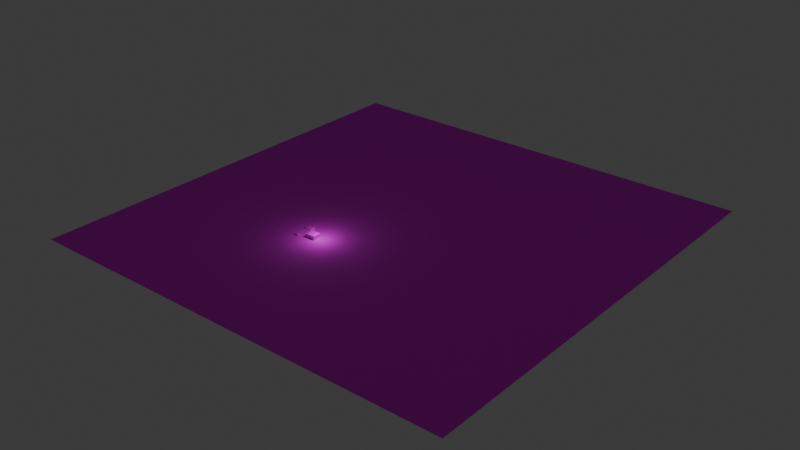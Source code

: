 # Source: Untitled.blend  (saved by Blender 5.0.118; exported with 4.5.12 LTS)
import bpy
from mathutils import Matrix  # noqa: F401  (used for matrix-valued properties, if any)

bpy.ops.wm.read_factory_settings(use_empty=True)
scene = bpy.context.scene
scene.name = 'Scene'

# ---- collections
col_collection = bpy.data.collections.new('Collection'); scene.collection.children.link(col_collection)

# ---- images (referenced by path relative to the original .blend; pixels are not part of the script)
import os
ASSET_DIR = os.environ.get("B2B_ASSET_DIR", "")  # directory of the original .blend (textures are referenced by path, not embedded)
HERE = os.path.dirname(os.path.abspath(__file__))  # packed textures are extracted next to this script under _unpacked/

def load_image(name, relpath, width, height, colorspace="sRGB"):
    """Load a texture the original file referenced (path relative to the .blend, or extracted next to this script)."""
    p = next((c for c in (os.path.join(HERE, relpath), os.path.join(ASSET_DIR, relpath)) if relpath and os.path.exists(c)), "")
    if p:
        img = bpy.data.images.load(p, check_existing=True)
        img.name = name
    else:  # same state as the original file: an image datablock whose file is absent (Cycles renders it pink)
        img = bpy.data.images.new(name, width, height)
        img.source = "FILE"
        img.filepath = "//" + (relpath or name)
    img.colorspace_settings.name = colorspace
    return img
img_photoreal_grass_04_512x512_png = load_image('Photoreal_Grass_04-512x512.png', 'pack/Grass/Photoreal_Grass_04-512x512.png', 1024, 1024, 'sRGB')
img_untitled_str_stonebrk2_png = load_image('Untitled_str_stonebrk2.png', 'Untitled_str_stonebrk2.png', 1024, 1024, 'sRGB')
img_untitled_str_stonebrk6_png = load_image('Untitled_str_stonebrk6.png', 'Untitled_str_stonebrk6.png', 1024, 1024, 'sRGB')
img_untitled_str_stonewall3_png = load_image('Untitled_str_stonewall3.png', 'Untitled_str_stonewall3.png', 1024, 1024, 'sRGB')
img_untitled_str_metalgrbl6_png = load_image('Untitled_str_metalgrbl6.png', 'Untitled_str_metalgrbl6.png', 1024, 1024, 'sRGB')

# ---- materials (node trees are filled in below, after node groups)
mat_img_photoreal_grass_04_512x512_png = bpy.data.materials.new('IMG_Photoreal_Grass_04-512x512.png')
mat_img_photoreal_grass_04_512x512_png.use_backface_culling = True
mat_img_untitled_str_stonebrk2_png = bpy.data.materials.new('IMG_Untitled_str_stonebrk2.png')
mat_img_untitled_str_stonebrk2_png.use_backface_culling = True
mat_img_untitled_str_stonebrk6_png = bpy.data.materials.new('IMG_Untitled_str_stonebrk6.png')
mat_img_untitled_str_stonebrk6_png.use_backface_culling = True
mat_img_untitled_str_stonewall3_png = bpy.data.materials.new('IMG_Untitled_str_stonewall3.png')
mat_img_untitled_str_stonewall3_png.use_backface_culling = True
mat_img_untitled_str_metalgrbl6_png = bpy.data.materials.new('IMG_Untitled_str_metalgrbl6.png')
mat_img_untitled_str_metalgrbl6_png.use_backface_culling = True

# ---- material node trees
mat_img_photoreal_grass_04_512x512_png.use_nodes = True; mat_img_photoreal_grass_04_512x512_png.node_tree.nodes.clear()
_N = mat_img_photoreal_grass_04_512x512_png.node_tree.nodes; _L = mat_img_photoreal_grass_04_512x512_png.node_tree.links
n0 = _N.new('ShaderNodeOutputMaterial'); n0.name = 'Material Output'; n0.location = (0, 0)
n1 = _N.new('ShaderNodeBsdfPrincipled'); n1.name = 'Principled BSDF'; n1.location = (-200, 0)
n1.inputs[2].default_value = 1.0
n2 = _N.new('ShaderNodeTexImage'); n2.name = 'Image Texture'; n2.location = (-400, 0)
n2.image = img_photoreal_grass_04_512x512_png
n2.interpolation = 'Closest'
_L.new(n2.outputs[0], n1.inputs[0])
_L.new(n1.outputs[0], n0.inputs[0])
n0.is_active_output = True
mat_img_untitled_str_stonebrk2_png.use_nodes = True; mat_img_untitled_str_stonebrk2_png.node_tree.nodes.clear()
_N = mat_img_untitled_str_stonebrk2_png.node_tree.nodes; _L = mat_img_untitled_str_stonebrk2_png.node_tree.links
n0 = _N.new('ShaderNodeOutputMaterial'); n0.name = 'Material Output'; n0.location = (0, 0)
n1 = _N.new('ShaderNodeBsdfPrincipled'); n1.name = 'Principled BSDF'; n1.location = (-200, 0)
n1.inputs[2].default_value = 1.0
n2 = _N.new('ShaderNodeTexImage'); n2.name = 'Image Texture'; n2.location = (-400, 0)
n2.image = img_untitled_str_stonebrk2_png
n2.interpolation = 'Closest'
_L.new(n2.outputs[0], n1.inputs[0])
_L.new(n1.outputs[0], n0.inputs[0])
n0.is_active_output = True
mat_img_untitled_str_stonebrk6_png.use_nodes = True; mat_img_untitled_str_stonebrk6_png.node_tree.nodes.clear()
_N = mat_img_untitled_str_stonebrk6_png.node_tree.nodes; _L = mat_img_untitled_str_stonebrk6_png.node_tree.links
n0 = _N.new('ShaderNodeOutputMaterial'); n0.name = 'Material Output'; n0.location = (0, 0)
n1 = _N.new('ShaderNodeBsdfPrincipled'); n1.name = 'Principled BSDF'; n1.location = (-200, 0)
n1.inputs[2].default_value = 1.0
n2 = _N.new('ShaderNodeTexImage'); n2.name = 'Image Texture'; n2.location = (-400, 0)
n2.image = img_untitled_str_stonebrk6_png
n2.interpolation = 'Closest'
_L.new(n2.outputs[0], n1.inputs[0])
_L.new(n1.outputs[0], n0.inputs[0])
n0.is_active_output = True
mat_img_untitled_str_stonewall3_png.use_nodes = True; mat_img_untitled_str_stonewall3_png.node_tree.nodes.clear()
_N = mat_img_untitled_str_stonewall3_png.node_tree.nodes; _L = mat_img_untitled_str_stonewall3_png.node_tree.links
n0 = _N.new('ShaderNodeOutputMaterial'); n0.name = 'Material Output'; n0.location = (139, 0)
n1 = _N.new('ShaderNodeBsdfPrincipled'); n1.name = 'Principled BSDF'; n1.location = (-200, 0)
n1.inputs[2].default_value = 1.0
n2 = _N.new('ShaderNodeTexImage'); n2.name = 'Image Texture'; n2.location = (-527, -4)
n2.image = img_untitled_str_stonewall3_png
n2.interpolation = 'Closest'
_L.new(n2.outputs[0], n1.inputs[0])
_L.new(n1.outputs[0], n0.inputs[0])
n0.is_active_output = True
mat_img_untitled_str_metalgrbl6_png.use_nodes = True; mat_img_untitled_str_metalgrbl6_png.node_tree.nodes.clear()
_N = mat_img_untitled_str_metalgrbl6_png.node_tree.nodes; _L = mat_img_untitled_str_metalgrbl6_png.node_tree.links
n0 = _N.new('ShaderNodeOutputMaterial'); n0.name = 'Material Output'; n0.location = (0, 0)
n1 = _N.new('ShaderNodeBsdfPrincipled'); n1.name = 'Principled BSDF'; n1.location = (-200, 0)
n1.inputs[2].default_value = 1.0
n2 = _N.new('ShaderNodeTexImage'); n2.name = 'Image Texture'; n2.location = (-400, 0)
n2.image = img_untitled_str_metalgrbl6_png
n2.interpolation = 'Closest'
_L.new(n2.outputs[0], n1.inputs[0])
_L.new(n1.outputs[0], n0.inputs[0])
n0.is_active_output = True

# ---- world
world_world = bpy.data.worlds.new('World'); scene.world = world_world
world_world.use_nodes = True; world_world.node_tree.nodes.clear()
_N = world_world.node_tree.nodes; _L = world_world.node_tree.links
n0 = _N.new('ShaderNodeOutputWorld'); n0.name = 'World Output'; n0.location = (200, 100)
n1 = _N.new('ShaderNodeBackground'); n1.name = 'Background'; n1.location = (-200, 100)
n1.inputs[0].default_value = (0.05088, 0.05088, 0.05088, 1.0)
_L.new(n1.outputs[0], n0.inputs[0])
n0.is_active_output = True
world_world.color = (0.05088, 0.05088, 0.05088)
world_world.sun_shadow_jitter_overblur = 0.0

# ---- lights
light_light = bpy.data.lights.new('Light', 'POINT')
light_light.energy = 1000.0
light_light.shadow_soft_size = 0.1

# ---- meshes
me_plane = bpy.data.meshes.new('Plane')
me_plane.from_pydata([(-4.0, -3.5, 0.0), (6.5, -3.5, 0.0), (-4.0, 7.0, 0.0), (6.5, 7.0, 0.0)], [], [(0, 1, 3, 2)])
_uv = me_plane.uv_layers.new(name='UVMap')
_uv.uv.foreach_set('vector', [0.25, 0.5, 525.2, 0.5, 525.2, 525.5, 0.25, 525.5])
me_plane.materials.append(mat_img_photoreal_grass_04_512x512_png)
me_plane.update()
me_cube_001 = bpy.data.meshes.new('Cube.001')
me_cube_001.from_pydata([(-0.25, -0.25, -0.5), (-0.25, -0.25, 0.5), (-0.25, 2.0, -0.5), (-0.25, 2.0, 0.5), (0.0, -0.25, -0.5), (0.0, -0.25, 0.5), (0.0, 2.0, -0.5), (0.0, 2.0, 0.5), (-0.25, 2.25, 0.5), (-0.25, 2.25, -0.5), (0.0, 2.25, -0.5), (0.0, 2.25, 0.5), (2.5, 2.0, 0.5), (2.5, 2.0, -0.5), (2.5, 2.25, 0.5), (2.5, 2.25, -0.5), (2.75, 2.0, 0.5), (2.75, 2.0, -0.5), (2.75, 2.25, 0.5), (2.75, 2.25, -0.5), (2.5, -0.25, 0.5), (2.5, -0.25, -0.5), (2.75, -0.25, 0.5), (2.75, -0.25, -0.5), (2.5, -0.5, 0.5), (2.5, -0.5, -0.5), (2.75, -0.5, 0.5), (2.75, -0.5, -0.5), (1.5, -0.25, 0.5), (1.5, -0.25, -0.5), (1.5, -0.5, 0.5), (1.5, -0.5, -0.5), (-0.25, -0.5, -0.5), (-0.25, -0.5, 0.5), (0.0, -0.5, 0.5), (0.0, -0.5, -0.5), (1.0, -0.25, 0.5), (1.0, -0.25, -0.5), (1.0, -0.5, 0.5), (1.0, -0.5, -0.5)], [], [(0, 1, 3, 2), (3, 7, 11, 8), (6, 7, 5, 4), (1, 0, 32, 33), (2, 6, 4, 0), (7, 3, 1, 5), (9, 8, 11, 10), (2, 3, 8, 9), (11, 7, 12, 14), (6, 2, 9, 10), (13, 15, 19, 17), (6, 10, 15, 13), (7, 6, 13, 12), (10, 11, 14, 15), (16, 17, 19, 18), (15, 14, 18, 19), (14, 12, 16, 18), (17, 16, 22, 23), (21, 23, 27, 25), (16, 12, 20, 22), (13, 17, 23, 21), (12, 13, 21, 20), (24, 25, 27, 26), (21, 25, 31, 29), (22, 20, 24, 26), (23, 22, 26, 27), (28, 29, 31, 30), (20, 21, 29, 28), (24, 20, 28, 30), (25, 24, 30, 31), (35, 34, 33, 32), (0, 4, 35, 32), (5, 1, 33, 34), (5, 34, 38, 36), (37, 36, 38, 39), (34, 35, 39, 38), (35, 4, 37, 39), (4, 5, 36, 37)])
me_cube_001.polygons.foreach_set('material_index', [0, 0, 0, 0, 0, 0, 0, 0, 0, 0, 0, 0, 0, 0, 0, 0, 0, 1, 0, 0, 0, 0, 0, 0, 0, 0, 0, 0, 0, 0, 0, 0, 0, 0, 0, 0, 0, 0])
_uv = me_cube_001.uv_layers.new(name='UVMap')
_uv.uv.foreach_set('vector', [1.11e-16, 0.25, 1.735e-16, 1.27, -2.296, 1.27, -2.296, 0.25, 0.0, 0.0, 1.562e-17, 0.2551, -0.2551, 0.2551, -0.2551, 1.562e-17, 0.0, 0.5, 6.248e-17, 1.52, -2.296, 1.52, -2.296, 0.5, 0.0, 0.25, 6.248e-17, 1.27, -0.2551, 1.27, -0.2551, 0.25, 0.0, 0.0, 1.562e-17, 0.2551, -2.296, 0.2551, -2.296, 1.406e-16, 0.0, 0.0, 1.562e-17, 0.2551, -2.296, 0.2551, -2.296, 1.406e-16, 0.0, 0.25, 6.248e-17, 1.27, -0.2551, 1.27, -0.2551, 0.25, 6.661e-16, 0.5, 7.286e-16, 1.52, -0.2551, 1.52, -0.2551, 0.5, 0.0, 0.0, 1.562e-17, 0.2551, -2.551, 0.2551, -2.551, 1.562e-16, 0.0, 0.0, 1.562e-17, 0.2551, -0.2551, 0.2551, -0.2551, 1.562e-17, 0.0, 0.0, 1.562e-17, 0.2551, -0.2551, 0.2551, -0.2551, 1.562e-17, 0.0, 0.0, 1.562e-17, 0.2551, -2.551, 0.2551, -2.551, 1.562e-16, 0.0, 0.0, 6.248e-17, 1.02, -2.551, 1.02, -2.551, 1.562e-16, 0.0, 2.22e-16, 6.248e-17, 1.02, -2.551, 1.02, -2.551, 3.782e-16, 0.0, 0.5, 6.248e-17, 1.52, -0.2551, 1.52, -0.2551, 0.5, 0.0, 0.5, 6.248e-17, 1.52, -0.2551, 1.52, -0.2551, 0.5, 0.0, 0.0, 1.562e-17, 0.2551, -0.2551, 0.2551, -0.2551, 1.562e-17, 0.75, 0.5, 0.75, -0.5204, 3.046, -0.5204, 3.046, 0.5, 0.0, 0.0, 1.562e-17, 0.2551, -0.2551, 0.2551, -0.2551, 1.562e-17, 0.0, 0.0, 1.562e-17, 0.2551, -2.296, 0.2551, -2.296, 1.406e-16, 0.0, 0.0, 1.562e-17, 0.2551, -2.296, 0.2551, -2.296, 1.406e-16, 3.062e-16, 0.5, 3.686e-16, 1.52, -2.296, 1.52, -2.296, 0.5, 0.0, 0.5, 6.248e-17, 1.52, -0.2551, 1.52, -0.2551, 0.5, 0.0, 0.0, 1.562e-17, 0.2551, -1.02, 0.2551, -1.02, 6.248e-17, 0.0, 0.0, 1.562e-17, 0.2551, -0.2551, 0.2551, -0.2551, 1.562e-17, 0.0, 0.75, 6.248e-17, 1.77, -0.2551, 1.77, -0.2551, 0.75, 3.062e-17, 0.25, 9.31e-17, 1.27, -0.2551, 1.27, -0.2551, 0.25, 0.0, 0.5, 6.248e-17, 1.52, -1.02, 1.52, -1.02, 0.5, 0.0, 0.0, 1.562e-17, 0.2551, -1.02, 0.2551, -1.02, 6.248e-17, 0.0, 0.5, 6.248e-17, 1.52, -1.02, 1.52, -1.02, 0.5, 0.0, 0.0, 6.248e-17, 1.02, -0.2551, 1.02, -0.2551, 1.562e-17, 0.0, 0.0, 1.562e-17, 0.2551, -0.2551, 0.2551, -0.2551, 1.562e-17, 0.0, 0.0, 1.562e-17, 0.2551, -0.2551, 0.2551, -0.2551, 1.562e-17, 0.0, 0.0, 1.562e-17, 0.2551, -1.02, 0.2551, -1.02, 6.248e-17, 0.0, 0.75, 6.248e-17, 1.77, -0.2551, 1.77, -0.2551, 0.75, 0.0, 0.0, 6.248e-17, 1.02, -1.02, 1.02, -1.02, 6.248e-17, 0.0, 0.0, 1.562e-17, 0.2551, -1.02, 0.2551, -1.02, 6.248e-17, 0.0, 1.225e-16, 6.248e-17, 1.02, -1.02, 1.02, -1.02, 1.849e-16])
me_cube_001.materials.append(mat_img_untitled_str_stonebrk2_png)
me_cube_001.materials.append(mat_img_untitled_str_stonebrk6_png)
me_cube_001.update()
me_cube_002 = bpy.data.meshes.new('Cube.002')
me_cube_002.from_pydata([(0.75, -0.25, -0.5), (0.75, -0.25, -0.25), (0.75, 2.25, -0.5), (0.75, 2.25, -0.25), (1.25, -0.25, -0.5), (1.25, -0.25, -0.25), (1.25, 2.25, -0.5), (1.25, 2.25, -0.25), (0.75, -0.5, -0.5), (0.75, -0.5, -0.25), (1.25, -0.5, -0.25), (1.25, -0.5, -0.5), (2.5, -0.25, -0.25), (2.5, -0.25, -0.5), (2.5, -0.5, -0.25), (2.5, -0.5, -0.5), (1.25, 2.25, -0.25), (1.25, 2.25, -0.5), (2.5, 2.25, -0.25), (2.5, 2.25, -0.5), (-0.5, -0.25, -0.5), (-0.5, -0.25, -0.25), (-0.5, -0.5, -0.5), (-0.5, -0.5, -0.25), (0.75, 2.25, -0.5), (0.75, 2.25, -0.25), (-0.5, 2.25, -0.5), (-0.5, 2.25, -0.25), (0.75, -0.25, -0.75), (1.25, -0.25, -0.75), (0.75, -0.5, -0.75), (1.25, -0.5, -0.75)], [], [(0, 1, 3, 2), (2, 3, 7, 6), (6, 7, 5, 4), (5, 1, 9, 10), (2, 6, 4, 0), (7, 3, 1, 5), (11, 10, 9, 8), (4, 5, 16, 17), (9, 1, 21, 23), (4, 11, 31, 29), (13, 12, 14, 15), (11, 4, 13, 15), (5, 10, 14, 12), (10, 11, 15, 14), (17, 16, 18, 19), (12, 13, 19, 18), (13, 4, 17, 19), (5, 12, 18, 16), (21, 20, 22, 23), (0, 20, 26, 24), (8, 9, 23, 22), (0, 8, 22, 20), (25, 24, 26, 27), (21, 1, 25, 27), (20, 21, 27, 26), (1, 0, 24, 25), (28, 29, 31, 30), (11, 8, 30, 31), (0, 4, 29, 28), (8, 0, 28, 30)])
_uv = me_cube_002.uv_layers.new(name='UVMap')
_uv.uv.foreach_set('vector', [0.375, 0.625, 0.6657, 0.625, 0.6657, 3.532, 0.375, 3.532, 0.375, 0.5625, 0.6657, 0.5625, 0.6657, 1.144, 0.375, 1.144, 0.375, 0.0, 0.6657, 0.0, 0.6657, 2.907, 0.375, 2.907, 0.0625, 0.6875, 0.0625, 0.1061, 0.3532, 0.1061, 0.3532, 0.6875, 0.4375, 0.0625, 1.019, 0.0625, 1.019, 2.969, 0.4375, 2.969, 0.4375, 0.6875, 0.4375, 0.1061, 3.344, 0.1061, 3.344, 0.6875, 0.375, 0.625, 0.6657, 0.625, 0.6657, 1.206, 0.375, 1.206, 0.375, 0.625, 0.6657, 0.625, 0.6657, 3.532, 0.375, 3.532, 0.125, 0.5625, -0.1657, 0.5625, -0.1657, -0.891, 0.125, -0.891, 0.5625, 0.6875, 0.5625, 0.9782, 0.2718, 0.9782, 0.2718, 0.6875, 0.375, 0.625, 0.6657, 0.625, 0.6657, 0.9157, 0.375, 0.9157, 0.5625, 0.75, 0.5625, 0.4593, 2.016, 0.4593, 2.016, 0.75, 0.0625, 0.6875, 0.3532, 0.6875, 0.3532, 2.141, 0.0625, 2.141, 0.4375, 0.625, 0.1468, 0.625, 0.1468, -0.8285, 0.4375, -0.8285, 0.375, 0.625, 0.6657, 0.625, 0.6657, 2.078, 0.375, 2.078, 0.4375, 0.625, 0.1468, 0.625, 0.1468, -2.282, 0.4375, -2.282, 0.875, 0.6875, -0.5785, 0.6875, -0.5785, -2.219, 0.875, -2.219, 0.0625, 0.6875, 0.0625, 2.141, -2.844, 2.141, -2.844, 0.6875, 0.4375, 0.625, 0.1468, 0.625, 0.1468, 0.3343, 0.4375, 0.3343, 0.4375, 0.6875, -1.016, 0.6875, -1.016, -2.219, 0.4375, -2.219, 0.375, 0.75, 0.6657, 0.75, 0.6657, 2.203, 0.375, 2.203, 0.4375, 0.6875, 0.4375, 0.9782, -1.016, 0.9782, -1.016, 0.6875, 0.4375, 0.625, 0.1468, 0.625, 0.1468, -0.8285, 0.4375, -0.8285, 0.0625, 0.25, 0.0625, 1.703, -2.844, 1.703, -2.844, 0.25, 0.375, 0.625, 0.6657, 0.625, 0.6657, 3.532, 0.375, 3.532, 0.4375, 0.625, 0.1468, 0.625, 0.1468, -2.282, 0.4375, -2.282, 0.4375, 0.75, 1.019, 0.75, 1.019, 1.041, 0.4375, 1.041, 0.3125, 0.6875, 0.8939, 0.6875, 0.8939, 0.9782, 0.3125, 0.9782, 0.4375, 0.6875, 1.019, 0.6875, 1.019, 0.9782, 0.4375, 0.9782, 0.4375, 0.75, 0.4375, 0.4593, 0.7282, 0.4593, 0.7282, 0.75])
me_cube_002.materials.append(mat_img_untitled_str_stonewall3_png)
me_cube_002.update()
me_cube = bpy.data.meshes.new('Cube')
me_cube.from_pydata([(-1.0, -1.0, -1.0), (-1.0, -1.0, 0.0), (-1.0, 1.0, -1.0), (-1.0, 1.0, 0.0), (1.0, -1.0, -1.0), (1.0, -1.0, 0.0), (1.0, 1.0, -1.0), (1.0, 1.0, 0.0), (-0.375, 1.0, -0.375), (0.0, 1.0, -0.375), (0.0, 1.0, -0.75), (-0.375, 1.0, -0.75), (-0.375, -1.0, -0.375), (0.0, -1.0, -0.375), (0.0, -1.0, -0.75), (-0.375, -1.0, -0.75), (0.25, 1.0, -0.375), (0.625, 1.0, -0.25), (0.25, -1.0, -0.375), (0.625, -1.0, -0.25), (0.25, -1.0, -0.25), (0.25, 1.0, -0.75), (0.625, 1.0, -0.75), (0.25, -1.0, -0.75), (0.625, -1.0, -0.75), (0.25, 1.0, -0.25)], [], [(0, 1, 3, 2), (2, 3, 8, 11), (6, 7, 5, 4), (13, 14, 23, 18), (2, 6, 4, 0), (7, 3, 1, 5), (9, 8, 16), (7, 6, 22, 17), (6, 2, 11, 10), (5, 1, 20, 19), (1, 0, 15, 12), (0, 4, 14, 15), (9, 10, 14, 13), (11, 8, 12, 15), (8, 9, 13, 12), (1, 12, 18, 20), (12, 13, 18), (13, 18, 20), (6, 10, 21, 22), (10, 9, 16, 21), (14, 4, 24, 23), (4, 5, 19, 24), (8, 3, 25, 16), (3, 7, 17, 25), (17, 22, 24, 19), (23, 21, 16, 25, 20, 18), (19, 20, 25, 17)])
_uv = me_cube.uv_layers.new(name='UVMap')
_uv.uv.foreach_set('vector', [0.375, 0.0, 2.375, 0.0, 2.375, 4.0, 0.375, 4.0, 0.375, 0.25, 2.375, 0.25, 1.625, 1.5, 0.875, 1.5, 0.375, 0.5, 2.375, 0.5, 2.375, 4.5, 0.375, 4.5, 0.69, 0.245, -0.06, 0.245, -0.06, -0.255, 0.69, -0.255, 0.125, 0.5, 4.125, 0.5, 4.125, 4.5, 0.125, 4.5, 0.625, 0.5, 4.625, 0.5, 4.625, 4.5, 0.625, 4.5, 0.6275, 0.755, 0.6275, 0.005, 0.6275, 1.255, 0.875, 0.25, -1.125, 0.25, -0.625, -0.5, 0.375, -0.5, 0.375, 0.25, 0.375, -3.75, 0.875, -2.5, 0.875, -1.75, 0.875, 0.75, 0.875, 4.75, 0.375, 2.25, 0.375, 1.5, 0.875, 0.75, -1.125, 0.75, -0.625, -0.5, 0.125, -0.5, 0.375, 0.75, 0.375, -3.25, 0.875, -1.25, 0.875, -0.5, 0.6875, 0.75, -0.0625, 0.75, -0.0625, -3.25, 0.6875, -3.25, 0.5, 0.625, 1.25, 0.625, 1.25, 4.625, 0.5, 4.625, 0.625, 0.5625, 0.625, 1.312, -3.375, 1.312, -3.375, 0.5625, 0.875, 0.75, 0.125, -0.5, 0.125, -1.75, 0.375, -1.75, 0.625, 0.4375, 0.625, -0.3125, 0.625, -0.8125, 0.6875, 0.25, 0.6875, -0.25, 0.9375, -0.25, 0.375, 0.25, 0.875, -1.75, 0.875, -1.25, 0.875, -0.5, 0.5, 0.75, 1.25, 0.75, 1.25, 1.25, 0.5, 1.25, 0.5025, 0.245, -0.007494, -1.752, 0.4962, -1.005, 0.5, -0.255, 0.375, 0.75, 2.375, 0.75, 1.875, 1.5, 0.875, 1.5, 0.6894, 0.5667, 1.439, -0.6833, 0.9394, 1.817, 0.6894, 1.817, 0.875, 0.25, 0.875, 4.25, 0.375, 3.5, 0.375, 2.75, 0.75, 0.0, -0.25, 1.225e-16, -0.25, -4.0, 0.75, -4.0, 0.5, 0.875, 0.5, -3.125, 1.25, -3.125, 1.5, -3.125, 1.5, 0.875, 1.25, 0.875, 0.75, 0.9375, 0.75, 1.688, -3.25, 1.688, -3.25, 0.9375])
me_cube.materials.append(mat_img_untitled_str_metalgrbl6_png)
me_cube.update()
me_cube_003 = bpy.data.meshes.new('Cube.003')
me_cube_003.from_pydata([(-1.0, 0.25, -1.0), (-1.0, 0.25, 0.375), (-1.0, 1.0, -1.0), (-1.0, 1.0, 0.375), (0.25, 0.25, -1.0), (0.25, 0.25, 0.375), (0.25, 1.0, -1.0), (0.25, 1.0, 0.375), (-1.0, 0.0, -1.0), (-1.0, 0.0, 0.375), (0.25, 0.0, 0.375), (0.25, 0.0, -1.0), (0.25, 0.25, 0.5), (-1.0, 0.25, 0.5), (0.25, 0.0, 0.5), (-1.0, 0.0, 0.5), (-1.0, -0.25, -1.0), (-1.0, -0.25, 0.375), (0.25, -0.25, 0.375), (0.25, -0.25, -1.0), (0.25, 0.0, 0.625), (-1.0, 0.0, 0.625), (0.25, -0.25, 0.625), (-1.0, -0.25, 0.625), (-1.0, -0.5, -1.0), (-1.0, -0.5, 0.375), (0.25, -0.5, 0.375), (0.25, -0.5, -1.0), (0.25, -0.25, 0.75), (-1.0, -0.25, 0.75), (0.25, -0.5, 0.75), (-1.0, -0.5, 0.75)], [], [(0, 1, 3, 2), (2, 3, 7, 6), (6, 7, 5, 4), (1, 0, 8, 9), (2, 6, 4, 0), (7, 3, 1, 5), (8, 11, 19, 16), (0, 4, 11, 8), (10, 5, 12, 14), (4, 5, 10, 11), (12, 13, 15, 14), (1, 9, 15, 13), (9, 10, 14, 15), (5, 1, 13, 12), (16, 19, 27, 24), (9, 8, 16, 17), (9, 17, 23, 21), (11, 10, 18, 19), (20, 21, 23, 22), (10, 9, 21, 20), (18, 10, 20, 22), (17, 18, 22, 23), (27, 26, 25, 24), (17, 16, 24, 25), (25, 26, 30, 31), (19, 18, 26, 27), (28, 29, 31, 30), (17, 25, 31, 29), (18, 17, 29, 28), (26, 18, 28, 30)])
_uv = me_cube_003.uv_layers.new(name='UVMap')
_uv.uv.foreach_set('vector', [0.375, 0.1562, 2.233, 0.1562, 2.233, 1.17, 0.375, 1.17, 0.375, 0.25, 2.233, 0.25, 2.233, 1.939, 0.375, 1.939, 0.375, 0.5, 2.233, 0.5, 2.233, 1.514, 0.375, 1.514, 0.5469, 0.1562, -1.311, 0.1562, -1.311, -0.1816, 0.5469, -0.1816, 0.125, 0.5, 1.814, 0.5, 1.814, 1.514, 0.125, 1.514, 0.7188, 0.5, 2.408, 0.5, 2.408, 1.514, 0.7188, 1.514, 0.1406, 0.6562, 1.83, 0.6562, 1.83, 0.9941, 0.1406, 0.9941, 0.1406, 0.625, 1.83, 0.625, 1.83, 0.9628, 0.1406, 0.9628, 0.5469, 0.625, 0.5469, 0.2872, 0.7158, 0.2872, 0.7158, 0.625, 0.375, 0.5938, 2.233, 0.5938, 2.233, 0.9316, 0.375, 0.9316, 0.7188, 0.5938, 2.408, 0.5938, 2.408, 0.9316, 0.7188, 0.9316, 0.5469, 0.1562, 0.5469, -0.1816, 0.7158, -0.1816, 0.7158, 0.1562, 0.5469, 0.75, 0.5469, -0.9392, 0.7158, -0.9392, 0.7158, 0.75, 0.7188, 0.5938, 2.408, 0.5938, 2.408, 0.7627, 0.7188, 0.7627, 0.1406, 0.6875, 1.83, 0.6875, 1.83, 1.025, 0.1406, 1.025, 0.5469, 0.125, -1.311, 0.125, -1.311, -0.2128, 0.5469, -0.2128, 0.5469, 0.125, 0.5469, -0.2128, 0.8847, -0.2128, 0.8847, 0.125, 0.375, 0.625, 2.233, 0.625, 2.233, 0.9628, 0.375, 0.9628, 0.5469, 0.5938, 0.5469, 2.283, 0.209, 2.283, 0.209, 0.5938, 0.5469, 0.5938, 0.5469, 2.283, 0.209, 2.283, 0.209, 0.5938, 0.5469, 0.6562, 0.5469, 0.3184, 0.8847, 0.3184, 0.8847, 0.6562, 0.5469, 0.7812, 0.5469, -0.9079, 0.8847, -0.9079, 0.8847, 0.7812, 0.375, 0.6562, 2.233, 0.6562, 2.233, 2.345, 0.375, 2.345, 0.5469, 0.09375, -1.311, 0.09375, -1.311, -0.2441, 0.5469, -0.2441, 0.5469, 0.8125, 0.5469, -0.8767, 1.054, -0.8767, 1.054, 0.8125, 0.375, 0.6562, 2.233, 0.6562, 2.233, 0.9941, 0.375, 0.9941, 0.5469, 0.625, 0.5469, 2.314, 0.209, 2.314, 0.209, 0.625, 0.5469, 0.09375, 0.5469, -0.2441, 1.054, -0.2441, 1.054, 0.09375, 0.5469, 0.625, 0.5469, 2.314, 0.04012, 2.314, 0.04012, 0.625, 0.5469, 0.6875, 0.5469, 0.3497, 1.054, 0.3497, 1.054, 0.6875])
me_cube_003.materials.append(mat_img_untitled_str_metalgrbl6_png)
me_cube_003.update()

# ---- objects
ob_light_noimp = bpy.data.objects.new('Light-noimp', light_light)
ob_ground_col = bpy.data.objects.new('Ground-col', me_plane)
ob_walls_col = bpy.data.objects.new('Walls-col', me_cube_001)
ob_roof_col = bpy.data.objects.new('Roof-col', me_cube_002)
ob_cube_col = bpy.data.objects.new('Cube-col', me_cube)
ob_stairs_col = bpy.data.objects.new('Stairs-col', me_cube_003)

# ---- transforms, parenting, visibility, modifiers, constraints
ob_light_noimp.location = (4.076, 1.005, 6.154)
ob_light_noimp.rotation_euler = (0.6503, 0.05522, 1.866)
ob_light_noimp.lock_rotations_4d = False
ob_light_noimp.empty_display_type = 'ARROWS'
ob_light_noimp.color = (0.0, 0.0, 0.0, 0.0)
ob_light_noimp.lineart.crease_threshold = 0.0
ob_ground_col.location = (-1.5, -1.0, 0.25)
ob_ground_col.scale = (13.89, 13.89, 13.89)
ob_walls_col.location = (0.0, 0.0, 0.75)
ob_roof_col.location = (0.25, 0.0, 1.75)
ob_cube_col.location = (-3.0, 4.0, 1.0)
ob_stairs_col.location = (-3.0, -1.0, 0.0)

# ---- collection membership
col_collection.objects.link(ob_light_noimp)
col_collection.objects.link(ob_ground_col)
col_collection.objects.link(ob_walls_col)
col_collection.objects.link(ob_roof_col)
col_collection.objects.link(ob_cube_col)
col_collection.objects.link(ob_stairs_col)

# ---- scene / render settings (as saved in the file)
scene.frame_start = 1; scene.frame_end = 250; scene.frame_set(1)
scene.render.engine = 'BLENDER_EEVEE_NEXT'
scene.render.bake_bias = 0.0
scene.render.bake_samples = 0
scene.cycles.sampling_pattern = 'TABULATED_SOBOL'
scene.eevee.use_volume_custom_range = False
bpy.context.view_layer.update()

# ---- added for rendering (the .blend has no active camera): camera
cam_auto = bpy.data.cameras.new('AutoCamera')
cam_auto.lens = 50.0
cam_auto.sensor_width = 36.0
cam_auto.clip_end = 3349.15
ob_auto_camera = bpy.data.objects.new('AutoCamera', cam_auto)
scene.collection.objects.link(ob_auto_camera)
ob_auto_camera.location = (206.697, -205.697, 152.919)
ob_auto_camera.rotation_euler = (1.09748, -7.21219e-08, 0.694738)
scene.camera = ob_auto_camera
bpy.context.view_layer.update()
